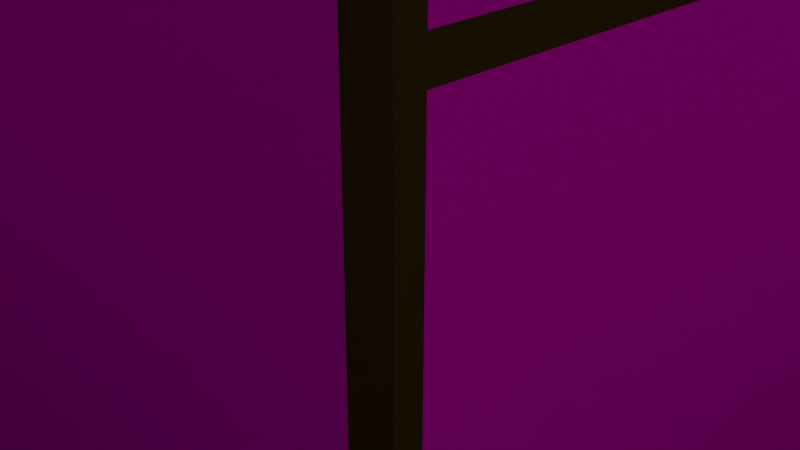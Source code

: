 # Source: house.blend  (saved by Blender 2.90.8; exported with 4.5.12 LTS)
import bpy
from mathutils import Matrix  # noqa: F401  (used for matrix-valued properties, if any)

bpy.ops.wm.read_factory_settings(use_empty=True)
scene = bpy.context.scene
scene.name = 'Scene'

# ---- collections
col_collection = bpy.data.collections.new('Collection'); scene.collection.children.link(col_collection)
col_collection_2 = bpy.data.collections.new('Collection 2'); scene.collection.children.link(col_collection_2)
col_collection_3 = bpy.data.collections.new('Collection 3'); scene.collection.children.link(col_collection_3)

# ---- images (referenced by path relative to the original .blend; pixels are not part of the script)
import os
ASSET_DIR = os.environ.get("B2B_ASSET_DIR", "")  # directory of the original .blend (textures are referenced by path, not embedded)
HERE = os.path.dirname(os.path.abspath(__file__))  # packed textures are extracted next to this script under _unpacked/

def load_image(name, relpath, width, height, colorspace="sRGB"):
    """Load a texture the original file referenced (path relative to the .blend, or extracted next to this script)."""
    p = next((c for c in (os.path.join(HERE, relpath), os.path.join(ASSET_DIR, relpath)) if relpath and os.path.exists(c)), "")
    if p:
        img = bpy.data.images.load(p, check_existing=True)
        img.name = name
    else:  # same state as the original file: an image datablock whose file is absent (Cycles renders it pink)
        img = bpy.data.images.new(name, width, height)
        img.source = "FILE"
        img.filepath = "//" + (relpath or name)
    img.colorspace_settings.name = colorspace
    return img
img_woodflooringmerbaubrickbondnatural001_col_3k_jpg_001 = load_image('WoodFlooringMerbauBrickBondNatural001_COL_3K.jpg.001', 'WoodFlooringMerbauBrickBondNatural001_COL_3K.jpg', 1024, 1024, 'sRGB')
img_woodflooringmerbaubrickbondnatural001_gloss_3k_jpg_001 = load_image('WoodFlooringMerbauBrickBondNatural001_GLOSS_3K.jpg.001', 'WoodFlooringMerbauBrickBondNatural001_GLOSS_3K.jpg', 1024, 1024, 'sRGB')
img_woodflooringmerbaubrickbondnatural001_nrm_3k_png_001 = load_image('WoodFlooringMerbauBrickBondNatural001_NRM_3K.png.001', 'WoodFlooringMerbauBrickBondNatural001_NRM_3K.png', 1024, 1024, 'sRGB')
img_stonebricksbeige015_col_3k_jpg_001 = load_image('StoneBricksBeige015_COL_3K.jpg.001', 'StoneBricksBeige015_COL_3K.jpg', 1024, 1024, 'sRGB')
img_stonebricksbeige015_gloss_3k_jpg = load_image('StoneBricksBeige015_GLOSS_3K.jpg', 'StoneBricksBeige015/StoneBricksBeige015/REGULAR/3K/StoneBricksBeige015_GLOSS_3K.jpg', 1024, 1024, 'Non-Color')
img_stonebricksbeige015_nrm_3k_jpg = load_image('StoneBricksBeige015_NRM_3K.jpg', 'StoneBricksBeige015_NRM_3K.jpg', 1024, 1024, 'Non-Color')

# ---- materials (node trees are filled in below, after node groups)
mat_material_001 = bpy.data.materials.new('Material.001')
mat_material_001.use_transparent_shadow = False
mat_material_004 = bpy.data.materials.new('Material.004')
mat_material_004.use_transparent_shadow = False
mat_material_004.diffuse_color = (0.07836, 0.0262, 0.009518, 1.0)
mat_material_004.roughness = 0.4395
mat_material_004.specular_intensity = 0.09868
mat_material_003 = bpy.data.materials.new('Material.003')
mat_material_003.use_transparent_shadow = False
mat_material_002 = bpy.data.materials.new('Material.002')
mat_material_002.use_transparent_shadow = False

# ---- material node trees
mat_material_001.use_nodes = True; mat_material_001.node_tree.nodes.clear()
_N = mat_material_001.node_tree.nodes; _L = mat_material_001.node_tree.links
n0 = _N.new('ShaderNodeBsdfPrincipled'); n0.name = 'Principled BSDF'; n0.location = (10, 300)
n0.distribution = 'GGX'
n0.subsurface_method = 'BURLEY'
n0.inputs[0].default_value = (0.3763, 0.8, 0.2222, 1.0)
n0.inputs[3].default_value = 1.45
n0.inputs[27].default_value = (0.0, 0.0, 0.0, 1.0)
n0.inputs[28].default_value = 1.0
n1 = _N.new('ShaderNodeOutputMaterial'); n1.name = 'Material Output'; n1.location = (300, 300)
_L.new(n0.outputs[0], n1.inputs[0])
n1.is_active_output = True
mat_material_003.use_nodes = True; mat_material_003.node_tree.nodes.clear()
_N = mat_material_003.node_tree.nodes; _L = mat_material_003.node_tree.links
n0 = _N.new('ShaderNodeOutputMaterial'); n0.name = 'Material Output'; n0.location = (508, 300)
n1 = _N.new('ShaderNodeTexImage'); n1.name = 'Image Texture'; n1.location = (-339, 347)
n1.image = img_stonebricksbeige015_col_3k_jpg_001
n2 = _N.new('ShaderNodeInvert'); n2.name = 'Invert'; n2.location = (-2, 96)
n3 = _N.new('ShaderNodeTexCoord'); n3.name = 'Texture Coordinate'; n3.location = (-736, 180)
n4 = _N.new('ShaderNodeMapping'); n4.name = 'Mapping'; n4.location = (-522, 213)
n4.inputs[1].default_value = (-9.6, 0.0, 0.0)
n4.inputs[2].default_value = (1.157, 0.0, 0.0)
n4.inputs[3].default_value = (4.4, 4.9, 2.3)
n5 = _N.new('ShaderNodeMapping'); n5.name = 'Mapping.001'; n5.location = (-542, -157)
n5.inputs[1].default_value = (-4.5, 0.0, 0.0)
n5.inputs[2].default_value = (1.131, -0.384, 0.3997)
n5.inputs[3].default_value = (4.4, 4.9, 2.3)
n6 = _N.new('ShaderNodeTexImage'); n6.name = 'Image Texture.002'; n6.location = (-333, 69)
n6.image = img_stonebricksbeige015_gloss_3k_jpg
n7 = _N.new('ShaderNodeNormalMap'); n7.name = 'Normal Map'; n7.location = (-36, -122)
n7.inputs[0].default_value = 0.1
n8 = _N.new('ShaderNodeTexImage'); n8.name = 'Image Texture.001'; n8.location = (-356, -238)
n8.image = img_stonebricksbeige015_nrm_3k_jpg
n9 = _N.new('ShaderNodeTexCoord'); n9.name = 'Texture Coordinate.001'; n9.location = (-734, -135)
n10 = _N.new('ShaderNodeBsdfPrincipled'); n10.name = 'Principled BSDF'; n10.location = (218, 300)
n10.distribution = 'GGX'
n10.subsurface_method = 'BURLEY'
n10.inputs[3].default_value = 1.45
n10.inputs[13].default_value = 0.0
n10.inputs[27].default_value = (0.0, 0.0, 0.0, 1.0)
n10.inputs[28].default_value = 1.0
_L.new(n10.outputs[0], n0.inputs[0])
_L.new(n4.outputs[0], n1.inputs[0])
_L.new(n3.outputs[2], n4.inputs[0])
_L.new(n8.outputs[0], n7.inputs[1])
_L.new(n6.outputs[0], n2.inputs[1])
_L.new(n2.outputs[0], n10.inputs[2])
_L.new(n5.outputs[0], n8.inputs[0])
_L.new(n7.outputs[0], n10.inputs[5])
_L.new(n9.outputs[2], n5.inputs[0])
_L.new(n1.outputs[0], n10.inputs[0])
n0.is_active_output = True
mat_material_002.use_nodes = True; mat_material_002.node_tree.nodes.clear()
_N = mat_material_002.node_tree.nodes; _L = mat_material_002.node_tree.links
n0 = _N.new('ShaderNodeOutputMaterial'); n0.name = 'Material Output'; n0.location = (560, 300)
n1 = _N.new('ShaderNodeBsdfPrincipled'); n1.name = 'Principled BSDF'; n1.location = (10, 300)
n1.distribution = 'GGX'
n1.subsurface_method = 'BURLEY'
n1.inputs[0].default_value = (0.0, 0.0, 0.0, 1.0)
n1.inputs[3].default_value = 1.45
n1.inputs[27].default_value = (0.0, 0.0, 0.0, 1.0)
n1.inputs[28].default_value = 1.0
_L.new(n1.outputs[0], n0.inputs[0])
n0.is_active_output = True

# ---- world
world_world = bpy.data.worlds.new('World'); scene.world = world_world
world_world.use_nodes = True; world_world.node_tree.nodes.clear()
_N = world_world.node_tree.nodes; _L = world_world.node_tree.links
n0 = _N.new('ShaderNodeOutputWorld'); n0.name = 'World Output'; n0.location = (300, 300)
n1 = _N.new('ShaderNodeBackground'); n1.name = 'Background'; n1.location = (10, 300)
n1.inputs[0].default_value = (0.05088, 0.05088, 0.05088, 1.0)
_L.new(n1.outputs[0], n0.inputs[0])
n0.is_active_output = True
world_world.color = (0.05088, 0.05088, 0.05088)
world_world.use_sun_shadow = False
world_world.sun_shadow_jitter_overblur = 0.0

# ---- cameras
cam_camera = bpy.data.cameras.new('Camera')
cam_camera.clip_end = 100.0
cam_camera.ortho_scale = 7.314

# ---- lights
light_point = bpy.data.lights.new('Point', 'POINT')
light_point.transmission_factor = 0.0
light_point.energy = 8e+05
light_point.shadow_soft_size = 0.25
light_point.shadow_maximum_resolution = 0.006
light_point.use_absolute_resolution = True

# ---- meshes
me_plane = bpy.data.meshes.new('Plane')
me_plane.from_pydata([(-1.0, -1.0, 0.0), (1.0, -1.0, 0.0), (-1.0, 1.0, 0.0), (1.0, 1.0, 0.0)], [], [(0, 1, 3, 2)])
_uv = me_plane.uv_layers.new(name='UVMap')
_uv.uv.foreach_set('vector', [0.0, 0.0, 1.0, 0.0, 1.0, 1.0, 0.0, 1.0])
me_plane.materials.append(mat_material_001)
me_plane.use_remesh_fix_poles = True
me_plane.use_remesh_preserve_attributes = False
me_plane.use_mirror_vertex_groups = False
me_plane.update()
me_cube_004 = bpy.data.meshes.new('Cube.004')
me_cube_004.from_pydata([(-5.332, -5.972, -8.801), (5.375, -5.972, -8.801), (-5.332, 8.161, -8.801), (5.375, 8.161, -8.801), (-6.841, -6.258, -2.606), (-6.658, -6.258, -2.035), (-6.841, 8.554, -2.606), (-6.658, 8.554, -2.035), (6.841, -6.258, -2.606), (6.658, -6.258, -2.035), (6.841, 8.554, -2.606), (6.658, 8.554, -2.035), (0.0, -6.216, 2.668), (0.0, -6.216, 3.326), (0.0, 8.531, 2.668), (0.0, 8.531, 3.326), (0.3777, -5.972, 3.022), (-4.768e-07, -5.972, 3.022), (0.3777, 8.161, 3.022), (2.384e-07, 8.161, 3.022), (-5.332, -5.972, -1.442), (5.375, -5.972, -1.476), (0.0, -5.972, 2.668), (5.375, -5.972, -1.002), (0.0, 8.161, 2.668), (-5.332, 8.161, -1.442), (5.375, 8.161, -1.476), (5.375, 8.161, -1.002), (1.015, 8.161, 1.886), (1.011, 8.161, -8.801), (-0.9803, 8.161, 1.913), (-1.007, 8.161, -8.801), (-5.332, 8.161, -4.616), (5.375, 8.161, -4.612), (1.013, 8.161, -4.591), (-0.9974, 8.161, -4.599), (1.168, 8.161, 1.768), (1.165, 8.161, -8.801), (1.166, 8.161, -4.59), (-1.155, 8.161, -8.801), (-1.13, 8.161, 1.797), (-1.146, 8.161, -4.6), (5.375, 8.161, -4.445), (1.166, 8.161, -4.414), (-5.332, 8.161, -4.45), (-1.146, 8.161, -4.427), (1.013, 8.161, -4.415), (-0.997, 8.161, -4.426), (5.375, 8.161, -4.42), (5.375, -5.972, -5.169), (5.375, -0.0007314, -5.158), (5.375, 0.03078, -1.476), (5.375, 2.085, -1.476), (5.375, 2.079, -5.155), (5.375, 0.01516, -2.683), (5.375, 2.081, -2.676), (5.375, 2.081, -2.803), (5.375, 0.01433, -2.813), (5.375, 0.1576, -2.682), (5.375, 0.1576, -2.813), (5.375, 0.1577, -5.158), (5.375, 0.0004604, -4.973), (5.375, 0.1577, -4.973), (5.375, 2.08, -4.973), (5.375, 1.927, -2.677), (5.375, 1.927, -2.804), (5.375, 1.919, -4.973), (5.375, 1.918, -5.155), (0.3631, 8.161, 2.388), (0.3358, 8.161, -4.419), (-0.3693, 8.161, 2.384), (-0.2977, 8.161, -4.422), (0.3565, 8.161, 0.7516), (-0.3521, 8.161, 0.7525), (-0.3416, 8.161, -0.2439), (0.3525, 8.161, -0.2311), (-0.983, 8.161, 0.8813), (0.357, 8.161, 0.8813), (1.014, 8.161, 0.8814), (-0.3534, 8.161, 0.8813), (-0.3407, 8.161, -0.3331), (0.3521, 8.161, -0.3294), (-0.9862, 8.161, -0.3367), (1.014, 8.161, -0.3257), (0.4425, 8.161, -0.3289), (0.4423, 8.161, 0.8813), (-0.4522, 8.161, 0.8813), (-0.4523, 8.161, -0.3338), (0.3777, 4.369, 3.022), (5.375, 4.369, -1.002), (0.3777, 5.941, 3.022), (5.375, 5.941, -1.002), (-6.841, 1.148, -2.606), (2.163, -5.972, 1.584), (2.163, 8.161, 1.584), (2.163, 4.369, 1.584), (2.163, 5.941, 1.584), (3.584, 8.161, 0.44), (3.584, -5.972, 0.44), (3.584, 4.369, 0.44), (3.584, 5.941, 0.44), (3.586, 4.375, 3.997), (2.155, 4.375, 3.999), (3.586, 5.935, 3.997), (2.155, 5.935, 3.999), (2.3, 5.935, 3.999), (2.3, 4.375, 3.999), (3.439, 5.935, 3.998), (3.439, 4.375, 3.998), (2.3, 5.794, 3.999), (3.586, 5.794, 3.997), (3.439, 5.794, 3.998), (2.155, 5.794, 3.999), (2.155, 4.54, 3.999), (2.3, 4.54, 3.999), (3.439, 4.54, 3.998), (2.299, 5.794, 3.282), (3.438, 5.794, 3.281), (2.299, 4.54, 3.282), (3.438, 4.54, 3.281), (5.21, 0.1576, -2.813), (5.21, 0.1577, -4.973), (5.21, 1.927, -2.804), (5.21, 1.919, -4.973), (4.974, 0.1576, -2.813), (4.974, 0.1577, -4.973), (4.974, 1.927, -2.804), (4.974, 1.919, -4.973), (-0.3416, 8.014, -0.2439), (-0.3521, 8.014, 0.7525), (0.3565, 8.014, 0.7516), (0.3525, 8.014, -0.2311), (1.013, 7.858, -4.591), (1.011, 7.858, -8.801), (-1.007, 7.858, -8.801), (-0.9974, 7.858, -4.599), (-5.332, -5.972, -2.926), (-5.332, 8.161, -2.929), (-5.332, -5.972, -4.344), (-5.332, 8.161, -4.344), (-5.315, 2.023, -3.034), (-5.315, 2.023, -4.238), (-5.315, 0.7357, -3.033), (-5.315, 0.7357, -4.238), (-5.332, 2.129, -2.928), (-5.332, 2.129, -4.344), (-5.332, 0.6298, -2.927), (-5.332, 0.6298, -4.344), (-5.315, 2.129, -2.928), (-5.315, 2.129, -4.344), (-5.315, 0.6298, -2.927), (-5.315, 0.6298, -4.344), (-5.102, 2.023, -3.034), (-5.102, 2.023, -4.238), (-5.102, 0.7357, -3.033), (-5.102, 0.7357, -4.238), (-5.332, 5.031, -3.042), (-5.332, 5.031, -4.23), (-5.332, 3.75, -3.041), (-5.332, 3.75, -4.23), (-5.332, -2.403, -3.05), (-5.332, -2.403, -4.22), (-5.332, -1.144, -3.051), (-5.332, -1.144, -4.22), (-5.332, 5.145, -4.344), (-5.332, 5.145, -2.928), (-5.332, 3.637, -2.928), (-5.332, 3.637, -4.344), (-5.332, -1.021, -2.927), (-5.332, -2.527, -2.927), (-5.332, -1.021, -4.344), (-5.332, -2.527, -4.344), (-5.096, 5.031, -4.23), (-5.096, 5.031, -3.042), (-5.096, 3.75, -3.041), (-5.096, 3.75, -4.23), (-5.147, 5.031, -4.23), (-5.147, 5.031, -3.042), (-5.147, 3.75, -3.041), (-5.147, 3.75, -4.23), (-5.127, -1.144, -3.051), (-5.127, -2.403, -3.05), (-5.127, -1.144, -4.22), (-5.127, -2.403, -4.22), (5.375, -5.972, -3.701), (5.375, 0.008514, -3.718), (5.375, 8.161, -5.081), (-5.332, -5.972, -6.572), (5.375, 8.161, -5.269), (5.375, -5.972, -5.334), (5.375, -5.847, -3.702), (5.375, -5.849, -5.169), (5.375, -5.849, -5.333), (5.375, -5.854, -8.801), (5.375, -5.859, -1.476), (5.375, 8.0, -1.476), (5.375, 7.997, -5.27), (5.375, 7.997, -5.083), (5.375, 7.994, -8.801), (5.162, -5.972, -8.801), (5.162, -5.972, -1.311), (-5.154, -5.972, -8.801), (-5.164, -5.972, -1.313), (-5.332, -5.793, -2.926), (-5.332, -5.8, -4.344), (-5.332, -5.822, -8.801), (-5.332, -5.808, -1.442), (-5.332, 7.998, -8.801), (-5.332, 8.018, -1.442), (-5.332, 8.014, -2.929), (-5.332, 8.01, -4.344), (5.202, 8.161, -1.343), (5.186, 8.161, -4.443), (5.185, 8.161, -4.611), (5.163, 8.161, -8.801), (-5.137, 8.161, -4.449), (-5.154, 8.161, -1.305), (-5.114, 8.161, -8.801), (-5.136, 8.161, -4.615), (-2.869, 8.541, 1.016), (-2.552, 8.54, 0.7004), (-2.625, -5.926, 0.6285), (0.0, -5.894, 2.668)], [(14, 12)], [(0, 205, 207, 2, 217, 39, 31, 29, 37, 214, 3, 198, 193, 1, 199, 201), (0, 201, 202, 20, 136, 138, 187), (1, 193, 192, 189), (2, 207, 210, 139, 44, 32), (37, 29, 34, 38), (4, 5, 7, 6, 92), (12, 13, 5, 4), (6, 220, 14, 24, 70, 30, 40, 216, 25, 208, 206, 20, 202, 22, 12, 4, 92), (8, 10, 11, 9), (10, 14, 15, 11), (14, 24, 19, 17, 22, 12, 13, 15), (12, 8, 9, 13), (10, 8, 12, 22, 200, 21, 194, 51, 52, 195, 26, 211, 36, 28, 68, 24, 14), (15, 18, 94, 97, 27, 91, 89, 23, 9, 11), (9, 23, 98, 93, 16, 88, 90, 18, 15, 13), (100, 91, 27, 97), (14, 220, 221, 222), (28, 78, 85, 77, 68), (40, 45, 215, 216), (41, 35, 31, 39), (38, 34, 46, 43), (33, 213, 212, 42), (3, 214, 213, 33, 186, 188), (32, 218, 217, 2), (30, 76, 82, 47, 45, 40), (43, 46, 83, 78, 28, 36), (47, 71, 69, 46, 34, 35), (45, 47, 35, 41), (42, 212, 211, 26, 48), (44, 215, 218, 32), (29, 31, 134, 133), (49, 191, 190, 184), (51, 54, 58, 64, 55, 52), (55, 64, 65, 56), (56, 65, 66, 63), (59, 58, 54, 57), (60, 62, 61, 50), (61, 62, 59, 57, 185), (63, 66, 67, 53), (67, 66, 62, 60), (65, 64, 58, 59), (62, 66, 123, 121), (68, 77, 79, 70, 24), (70, 79, 86, 76, 30), (73, 72, 130, 129), (74, 75, 81, 80), (79, 77, 72, 73), (76, 86, 87, 82), (77, 85, 84, 81, 75, 72), (82, 87, 80, 71, 47), (81, 84, 83, 46, 69), (80, 81, 69, 71), (84, 85, 78, 83), (87, 86, 79, 73, 74, 80), (98, 23, 89, 99), (99, 89, 91, 100), (88, 95, 96, 90), (16, 93, 95, 88), (90, 96, 94, 18), (96, 95, 102, 113, 112, 104), (93, 98, 99, 95), (96, 100, 97, 94), (102, 106, 114, 113), (95, 99, 101, 108, 106, 102), (99, 100, 103, 110, 101), (100, 96, 104, 105, 107, 103), (105, 109, 111, 107), (107, 111, 110, 103), (112, 109, 105, 104), (109, 114, 118, 116), (110, 111, 115, 108, 101), (113, 114, 109, 112), (115, 114, 106, 108), (117, 116, 118, 119), (114, 115, 119, 118), (115, 111, 117, 119), (111, 109, 116, 117), (123, 122, 126, 127), (59, 62, 121, 120), (65, 59, 120, 122), (66, 65, 122, 123), (127, 126, 124, 125), (122, 120, 124, 126), (121, 123, 127, 125), (120, 121, 125, 124), (129, 130, 131, 128), (75, 74, 128, 131), (74, 73, 129, 128), (72, 75, 131, 130), (132, 133, 134, 135), (34, 29, 133, 132), (31, 35, 135, 134), (35, 34, 132, 135), (137, 209, 208, 25), (167, 145, 144, 166), (143, 142, 154, 155), (169, 171, 204, 203), (149, 148, 144, 145), (148, 150, 146, 144), (151, 149, 145, 147), (150, 151, 147, 146), (141, 140, 148, 149), (140, 142, 150, 148), (143, 141, 149, 151), (142, 143, 151, 150), (152, 153, 155, 154), (142, 140, 152, 154), (141, 143, 155, 153), (140, 141, 153, 152), (139, 210, 209, 137), (156, 157, 172, 173), (162, 163, 182, 180), (146, 147, 170, 168), (157, 156, 165, 164), (156, 158, 166, 165), (159, 157, 164, 167), (158, 159, 167, 166), (162, 160, 169, 168), (161, 163, 170, 171), (160, 161, 171, 169), (163, 162, 168, 170), (172, 175, 179, 176), (159, 158, 174, 175), (158, 156, 173, 174), (157, 159, 175, 172), (176, 179, 178, 177), (173, 172, 176, 177), (175, 174, 178, 179), (174, 173, 177, 178), (180, 182, 183, 181), (163, 161, 183, 182), (161, 160, 181, 183), (160, 162, 180, 181), (184, 190, 194, 21), (26, 195, 197, 186, 33, 42, 48), (189, 192, 191, 49), (190, 191, 50, 61, 185), (192, 193, 198, 196), (191, 192, 196, 197, 53, 67, 60, 50), (194, 190, 185, 57, 54, 51), (197, 195, 52, 55, 56, 63, 53), (196, 198, 3, 188), (197, 196, 188, 186), (200, 199, 1, 189, 49, 184, 21), (202, 201, 199, 200, 22), (203, 204, 138, 136), (204, 205, 0, 187, 138), (206, 203, 136, 20), (208, 209, 165, 166, 144, 146, 168, 169, 203, 206), (210, 207, 205, 204, 171, 170, 147, 145, 167, 164), (209, 210, 164, 165), (212, 213, 38, 43), (211, 212, 43, 36), (213, 214, 37, 38), (216, 215, 44, 139, 137, 25), (218, 215, 45, 41), (217, 218, 41, 39), (20, 221, 220, 6, 92, 4), (7, 219, 15, 14, 220, 6), (222, 221, 20, 12, 22), (5, 13, 15, 219, 7)])
me_cube_004.polygons.foreach_set('material_index', [0, 0, 0, 0, 0, 0, 0, 0, 0, 0, 0, 0, 0, 0, 0, 0, 1, 1, 1, 0, 0, 0, 0, 0, 1, 1, 0, 0, 0, 0, 0, 0, 1, 0, 0, 0, 0, 0, 0, 0, 0, 0, 1, 1, 0, 0, 0, 1, 0, 1, 1, 1, 1, 0, 0, 0, 0, 0, 0, 1, 0, 0, 1, 1, 1, 1, 1, 1, 1, 1, 1, 1, 1, 2, 1, 1, 1, 0, 0, 0, 0, 2, 0, 0, 0, 2, 0, 0, 0, 2, 0, 0, 0, 0, 1, 0, 1, 1, 1, 1, 1, 0, 0, 0, 0, 2, 0, 0, 0, 0, 0, 0, 1, 0, 0, 0, 0, 0, 0, 0, 0, 1, 0, 0, 0, 2, 1, 1, 1, 2, 0, 0, 0, 0, 0, 0, 1, 1, 0, 1, 1, 0, 0, 0, 1, 0, 0, 0, 1, 1, 1, 1, 1, 1, 0, 1, 1, 1, 0, 1, 0])
_uv = me_cube_004.uv_layers.new(name='UVMap')
_uv.uv.foreach_set('vector', [0.3622, 0.6108, 0.3577, 0.611, 0.005611, 0.6124, 0.001453, 0.6124, 0.001432, 0.6068, 0.001047, 0.506, 0.001074, 0.4992, 0.001127, 0.4476, 0.0003854, 0.441, 0.001118, 0.3389, 0.001156, 0.3335, 0.0054, 0.3336, 0.359, 0.3361, 0.3622, 0.3361, 0.3622, 0.342, 0.3619, 0.6055, 0.3253, 0.1163, 0.3225, 0.1199, 0.1705, 0.001758, 0.1758, 0.0003854, 0.206, 0.02376, 0.2348, 0.04609, 0.28, 0.08119, 0.3207, 0.6138, 0.3206, 0.6168, 0.2316, 0.6164, 0.2316, 0.6132, 0.3819, 0.6602, 0.386, 0.6601, 0.3897, 0.7701, 0.386, 0.7702, 0.3859, 0.7676, 0.3857, 0.7635, 0.7306, 0.004567, 0.7337, 0.004623, 0.7326, 0.1068, 0.7288, 0.107, 0.9045, 0.0003854, 0.9199, 0.0003854, 0.9199, 0.3811, 0.9045, 0.3811, 0.9045, 0.1907, 0.7627, 0.6596, 0.7758, 0.649, 0.7758, 0.8686, 0.7674, 0.8815, 0.7792, 0.4262, 0.7792, 0.5653, 0.7792, 0.6482, 0.7697, 0.6482, 0.7696, 0.6362, 0.7696, 0.6164, 0.7696, 0.6115, 0.7692, 0.4809, 0.7692, 0.4752, 0.7655, 0.4752, 0.4102, 0.4761, 0.9346, 0.1742, 0.9347, 0.1677, 0.9355, 0.0003854, 0.9417, 0.0004154, 0.9417, 0.2221, 0.5888, 0.4267, 0.384, 0.4008, 0.3819, 0.02702, 0.3984, 0.03372, 0.3992, 0.3942, 0.3819, 0.02702, 0.6051, 0.0003854, 0.6183, 0.01398, 0.3984, 0.03372, 0.363, 0.7126, 0.363, 0.7031, 0.3721, 0.7031, 0.3721, 0.3398, 0.363, 0.3398, 0.363, 0.3335, 0.3799, 0.3335, 0.3799, 0.7126, 0.6052, 0.4254, 0.384, 0.4008, 0.3992, 0.3942, 0.6183, 0.4117, 0.3812, 0.267, 0.0003854, 0.266, 0.002053, 0.04394, 0.008317, 0.04395, 0.007862, 0.2115, 0.007843, 0.2184, 0.01077, 0.2184, 0.1622, 0.2188, 0.215, 0.219, 0.367, 0.2194, 0.3712, 0.2194, 0.3712, 0.2138, 0.3715, 0.08285, 0.3716, 0.07788, 0.3716, 0.05672, 0.3716, 0.04493, 0.3812, 0.04496, 0.6183, 0.01398, 0.6047, 0.02563, 0.5428, 0.03099, 0.4948, 0.03528, 0.4374, 0.04009, 0.4406, 0.09391, 0.4419, 0.1336, 0.4386, 0.3902, 0.3992, 0.3942, 0.3984, 0.03372, 0.3992, 0.3942, 0.4386, 0.3902, 0.4966, 0.3948, 0.5443, 0.3989, 0.6053, 0.404, 0.6053, 0.1291, 0.6051, 0.08709, 0.6047, 0.02563, 0.6183, 0.01398, 0.6183, 0.4117, 0.4982, 0.09143, 0.4406, 0.09391, 0.4374, 0.04009, 0.4948, 0.03528, 0.2224, 0.9932, 0.1395, 0.9935, 0.1369, 0.6217, 0.2224, 0.6225, 0.7364, 0.2817, 0.7358, 0.2547, 0.7509, 0.2544, 0.753, 0.2543, 0.7546, 0.2953, 0.7955, 0.2781, 0.794, 0.1091, 0.8983, 0.1106, 0.8991, 0.1924, 0.794, 0.1046, 0.7901, 0.1043, 0.7954, 0.0003854, 0.7991, 0.0005541, 0.7288, 0.107, 0.7326, 0.1068, 0.733, 0.1115, 0.7288, 0.1116, 0.6199, 0.1069, 0.6248, 0.107, 0.6248, 0.1114, 0.6199, 0.1113, 0.6226, 0.0004637, 0.6279, 0.0005939, 0.6248, 0.107, 0.6199, 0.1069, 0.6203, 0.09484, 0.6204, 0.09004, 0.9033, 0.1063, 0.8983, 0.1063, 0.8983, 0.0005537, 0.9038, 0.0005776, 0.7914, 0.2813, 0.7912, 0.2532, 0.7909, 0.2201, 0.7901, 0.1091, 0.794, 0.1091, 0.7955, 0.2781, 0.7288, 0.1116, 0.733, 0.1115, 0.7352, 0.2223, 0.7358, 0.2547, 0.7364, 0.2817, 0.7322, 0.2786, 0.7901, 0.1091, 0.7701, 0.1093, 0.7526, 0.1103, 0.733, 0.1115, 0.7326, 0.1068, 0.7901, 0.1043, 0.794, 0.1091, 0.7901, 0.1091, 0.7901, 0.1043, 0.794, 0.1046, 0.6199, 0.1113, 0.6248, 0.1114, 0.6236, 0.1932, 0.619, 0.1896, 0.6198, 0.1119, 0.9033, 0.1105, 0.8983, 0.1106, 0.8983, 0.1063, 0.9033, 0.1063, 0.7337, 0.004623, 0.7954, 0.0003854, 0.7886, 0.01069, 0.7422, 0.01224, 0.8753, 0.9619, 0.8753, 0.9587, 0.913, 0.9587, 0.913, 0.9619, 0.8005, 0.3976, 0.7695, 0.398, 0.7695, 0.3944, 0.7696, 0.3489, 0.7696, 0.3449, 0.8005, 0.3448, 0.6878, 0.4211, 0.6878, 0.4251, 0.6845, 0.4251, 0.6845, 0.4211, 0.3583, 0.8153, 0.3543, 0.8153, 0.3542, 0.7596, 0.3583, 0.7596, 0.6886, 0.4211, 0.6919, 0.4211, 0.6919, 0.4248, 0.6886, 0.4248, 0.6651, 0.4211, 0.6698, 0.4211, 0.6698, 0.4252, 0.6651, 0.4252, 0.3591, 0.7596, 0.3631, 0.7596, 0.3631, 0.8151, 0.3594, 0.8151, 0.3593, 0.7918, 0.7065, 0.4212, 0.7023, 0.4212, 0.7023, 0.4166, 0.7065, 0.4166, 0.6191, 0.4212, 0.619, 0.4166, 0.6643, 0.4166, 0.6643, 0.4213, 0.364, 0.7596, 0.3672, 0.7596, 0.3672, 0.805, 0.3639, 0.8051, 0.6771, 0.3093, 0.7311, 0.3036, 0.7266, 0.3099, 0.6825, 0.3136, 0.7546, 0.2953, 0.753, 0.2543, 0.774, 0.2533, 0.7749, 0.2947, 0.7648, 0.3029, 0.7749, 0.2947, 0.774, 0.2533, 0.7767, 0.2533, 0.7912, 0.2532, 0.7914, 0.2813, 0.7739, 0.2495, 0.7531, 0.2509, 0.756, 0.2465, 0.77, 0.2464, 0.7738, 0.223, 0.753, 0.2246, 0.753, 0.2221, 0.7736, 0.2206, 0.774, 0.2533, 0.753, 0.2543, 0.7531, 0.2509, 0.7739, 0.2495, 0.7912, 0.2532, 0.7767, 0.2533, 0.7765, 0.2204, 0.7909, 0.2201, 0.753, 0.2543, 0.7509, 0.2544, 0.7508, 0.222, 0.753, 0.2221, 0.753, 0.2246, 0.7531, 0.2509, 0.7909, 0.2201, 0.7765, 0.2204, 0.7736, 0.2206, 0.7701, 0.1093, 0.7901, 0.1091, 0.753, 0.2221, 0.7508, 0.222, 0.7352, 0.2223, 0.733, 0.1115, 0.7526, 0.1103, 0.7736, 0.2206, 0.753, 0.2221, 0.7526, 0.1103, 0.7701, 0.1093, 0.7508, 0.222, 0.7509, 0.2544, 0.7358, 0.2547, 0.7352, 0.2223, 0.7765, 0.2204, 0.7767, 0.2533, 0.774, 0.2533, 0.7739, 0.2495, 0.7738, 0.223, 0.7736, 0.2206, 0.4966, 0.3948, 0.4386, 0.3902, 0.4419, 0.1336, 0.4999, 0.1316, 0.4999, 0.1316, 0.4419, 0.1336, 0.4406, 0.09391, 0.4982, 0.09143, 0.6053, 0.1291, 0.5471, 0.1304, 0.5467, 0.08959, 0.6051, 0.08709, 0.6053, 0.404, 0.5443, 0.3989, 0.5471, 0.1304, 0.6053, 0.1291, 0.6051, 0.08709, 0.5466, 0.08867, 0.5428, 0.03099, 0.6047, 0.02563, 0.8315, 0.3036, 0.8315, 0.344, 0.7695, 0.3439, 0.7695, 0.3396, 0.7695, 0.3074, 0.7695, 0.3038, 0.5443, 0.3989, 0.4966, 0.3948, 0.4999, 0.1316, 0.5471, 0.1304, 0.5466, 0.08867, 0.4982, 0.09143, 0.4948, 0.03528, 0.5428, 0.03099, 0.6749, 0.4211, 0.6749, 0.4249, 0.6706, 0.4249, 0.6706, 0.4211, 0.3217, 0.6425, 0.3582, 0.6132, 0.3582, 0.7046, 0.3544, 0.7046, 0.3252, 0.7046, 0.3214, 0.7046, 0.619, 0.4158, 0.619, 0.3754, 0.7105, 0.3755, 0.7105, 0.3792, 0.7105, 0.4156, 0.7687, 0.3951, 0.7321, 0.3657, 0.7319, 0.3036, 0.7356, 0.3036, 0.7649, 0.3037, 0.7687, 0.3037, 0.7561, 0.3959, 0.7597, 0.3959, 0.7597, 0.4251, 0.7561, 0.4251, 0.6756, 0.4211, 0.6792, 0.4211, 0.6792, 0.4249, 0.6756, 0.4249, 0.68, 0.4211, 0.6838, 0.4211, 0.6838, 0.4247, 0.68, 0.4247, 0.8012, 0.4063, 0.8012, 0.3741, 0.8197, 0.3741, 0.8197, 0.4063, 0.6651, 0.4203, 0.6651, 0.4166, 0.6973, 0.4166, 0.7015, 0.4166, 0.7015, 0.4203, 0.368, 0.7596, 0.3717, 0.7596, 0.3717, 0.7918, 0.368, 0.7918, 0.7511, 0.4251, 0.7511, 0.3959, 0.7553, 0.3959, 0.7553, 0.4251, 0.3534, 0.7918, 0.3241, 0.7918, 0.3241, 0.7596, 0.3534, 0.7596, 0.8012, 0.3741, 0.8012, 0.3448, 0.8197, 0.3448, 0.8197, 0.3741, 0.7297, 0.3754, 0.7297, 0.4076, 0.7112, 0.4076, 0.7112, 0.3754, 0.7503, 0.3959, 0.7503, 0.4251, 0.7319, 0.4251, 0.7319, 0.3959, 0.6192, 0.3694, 0.619, 0.3036, 0.627, 0.3111, 0.6259, 0.3619, 0.677, 0.3717, 0.6771, 0.3093, 0.6825, 0.3136, 0.6815, 0.3655, 0.7311, 0.3661, 0.677, 0.3717, 0.6815, 0.3655, 0.7257, 0.3619, 0.7311, 0.3036, 0.7311, 0.3661, 0.7257, 0.3619, 0.7266, 0.3099, 0.3799, 0.7586, 0.3241, 0.7588, 0.3244, 0.7133, 0.3799, 0.7133, 0.619, 0.3036, 0.6762, 0.309, 0.6695, 0.3165, 0.627, 0.3111, 0.6762, 0.3746, 0.6192, 0.3694, 0.6259, 0.3619, 0.6682, 0.3671, 0.6762, 0.309, 0.6762, 0.3746, 0.6682, 0.3671, 0.6695, 0.3165, 0.77, 0.2464, 0.756, 0.2465, 0.757, 0.2277, 0.7709, 0.2275, 0.753, 0.2246, 0.7738, 0.223, 0.7709, 0.2275, 0.757, 0.2277, 0.7738, 0.223, 0.7739, 0.2495, 0.77, 0.2464, 0.7709, 0.2275, 0.7531, 0.2509, 0.753, 0.2246, 0.757, 0.2277, 0.756, 0.2465, 0.7397, 0.09739, 0.7422, 0.01224, 0.7886, 0.01069, 0.7822, 0.09766, 0.7326, 0.1068, 0.7337, 0.004623, 0.7422, 0.01224, 0.7397, 0.09739, 0.7954, 0.0003854, 0.7901, 0.1043, 0.7822, 0.09766, 0.7886, 0.01069, 0.7901, 0.1043, 0.7326, 0.1068, 0.7397, 0.09739, 0.7822, 0.09766, 0.3866, 0.8052, 0.3902, 0.8051, 0.3902, 0.8415, 0.3867, 0.8415, 0.5006, 0.7683, 0.5413, 0.767, 0.5431, 0.8059, 0.5018, 0.8063, 0.5786, 0.771, 0.5786, 0.8019, 0.5734, 0.798, 0.5743, 0.7765, 0.6706, 0.8063, 0.6688, 0.767, 0.7571, 0.7672, 0.757, 0.8051, 0.5422, 0.7676, 0.5437, 0.8051, 0.5431, 0.8059, 0.5413, 0.767, 0.5437, 0.8051, 0.5821, 0.8053, 0.583, 0.8059, 0.5431, 0.8059, 0.5808, 0.7688, 0.5422, 0.7676, 0.5413, 0.767, 0.5814, 0.768, 0.5821, 0.8053, 0.5808, 0.7688, 0.5814, 0.768, 0.583, 0.8059, 0.5458, 0.7712, 0.5459, 0.8028, 0.5437, 0.8051, 0.5422, 0.7676, 0.5459, 0.8028, 0.5786, 0.8019, 0.5821, 0.8053, 0.5437, 0.8051, 0.5786, 0.771, 0.5458, 0.7712, 0.5422, 0.7676, 0.5808, 0.7688, 0.5786, 0.8019, 0.5786, 0.771, 0.5808, 0.7688, 0.5821, 0.8053, 0.5503, 0.7971, 0.5512, 0.7752, 0.5743, 0.7765, 0.5734, 0.798, 0.5786, 0.8019, 0.5459, 0.8028, 0.5503, 0.7971, 0.5734, 0.798, 0.5458, 0.7712, 0.5786, 0.771, 0.5743, 0.7765, 0.5512, 0.7752, 0.5459, 0.8028, 0.5458, 0.7712, 0.5512, 0.7752, 0.5503, 0.7971, 0.386, 0.7702, 0.3897, 0.7701, 0.3902, 0.8051, 0.3866, 0.8052, 0.4652, 0.8032, 0.4644, 0.7714, 0.4695, 0.7757, 0.4697, 0.7981, 0.6323, 0.8035, 0.6313, 0.7698, 0.6372, 0.7741, 0.6367, 0.7977, 0.583, 0.8059, 0.5814, 0.768, 0.628, 0.7668, 0.6296, 0.8063, 0.4644, 0.7714, 0.4652, 0.8032, 0.4628, 0.8056, 0.4613, 0.7685, 0.4652, 0.8032, 0.4987, 0.8033, 0.5018, 0.8063, 0.4628, 0.8056, 0.4981, 0.7708, 0.4644, 0.7714, 0.4613, 0.7685, 0.5006, 0.7683, 0.4987, 0.8033, 0.4981, 0.7708, 0.5006, 0.7683, 0.5018, 0.8063, 0.6323, 0.8035, 0.6671, 0.803, 0.6706, 0.8063, 0.6296, 0.8063, 0.6659, 0.7702, 0.6313, 0.7698, 0.628, 0.7668, 0.6688, 0.767, 0.6671, 0.803, 0.6659, 0.7702, 0.6688, 0.767, 0.6706, 0.8063, 0.6313, 0.7698, 0.6323, 0.8035, 0.6296, 0.8063, 0.628, 0.7668, 0.4695, 0.7757, 0.4934, 0.7761, 0.4925, 0.7772, 0.4707, 0.7767, 0.4981, 0.7708, 0.4987, 0.8033, 0.4935, 0.7989, 0.4934, 0.7761, 0.4987, 0.8033, 0.4652, 0.8032, 0.4697, 0.7981, 0.4935, 0.7989, 0.4644, 0.7714, 0.4981, 0.7708, 0.4934, 0.7761, 0.4695, 0.7757, 0.4707, 0.7767, 0.4925, 0.7772, 0.4924, 0.7979, 0.4707, 0.797, 0.4697, 0.7981, 0.4695, 0.7757, 0.4707, 0.7767, 0.4707, 0.797, 0.4934, 0.7761, 0.4935, 0.7989, 0.4924, 0.7979, 0.4925, 0.7772, 0.4935, 0.7989, 0.4697, 0.7981, 0.4707, 0.797, 0.4924, 0.7979, 0.6367, 0.7977, 0.6372, 0.7741, 0.6616, 0.7758, 0.6613, 0.7988, 0.6313, 0.7698, 0.6659, 0.7702, 0.6616, 0.7758, 0.6372, 0.7741, 0.6659, 0.7702, 0.6671, 0.803, 0.6613, 0.7988, 0.6616, 0.7758, 0.6671, 0.803, 0.6323, 0.8035, 0.6367, 0.7977, 0.6613, 0.7988, 0.913, 0.9619, 0.913, 0.9587, 0.9702, 0.959, 0.9702, 0.9619, 0.8745, 0.8076, 0.8745, 0.8118, 0.7818, 0.8118, 0.7818, 0.8078, 0.7934, 0.8077, 0.7976, 0.8076, 0.7988, 0.8076, 0.2316, 0.6132, 0.2316, 0.6164, 0.2274, 0.6163, 0.2274, 0.6132, 0.913, 0.9587, 0.8753, 0.9587, 0.8755, 0.8084, 0.8803, 0.8084, 0.9125, 0.8082, 0.2316, 0.6164, 0.3206, 0.6168, 0.3207, 0.9719, 0.2304, 0.972, 0.2274, 0.6163, 0.2316, 0.6164, 0.2304, 0.972, 0.2287, 0.9721, 0.2272, 0.9442, 0.2273, 0.8154, 0.2256, 0.7702, 0.2232, 0.766, 0.9702, 0.959, 0.913, 0.9587, 0.9125, 0.8082, 0.9358, 0.808, 0.9392, 0.808, 0.9702, 0.8076, 0.7818, 0.8118, 0.8745, 0.8118, 0.8745, 0.9638, 0.8436, 0.9639, 0.8404, 0.9639, 0.7846, 0.9639, 0.7799, 0.9639, 0.2304, 0.972, 0.3207, 0.9719, 0.3206, 0.9761, 0.2304, 0.9752, 0.2287, 0.9721, 0.2304, 0.972, 0.2304, 0.9752, 0.2279, 0.9743, 0.007862, 0.2115, 0.16, 0.3295, 0.1576, 0.3328, 0.104, 0.2929, 0.08287, 0.2766, 0.05306, 0.2535, 0.007843, 0.2184, 0.1705, 0.001758, 0.3225, 0.1199, 0.16, 0.3295, 0.007862, 0.2115, 0.008317, 0.04395, 0.757, 0.8051, 0.7571, 0.7672, 0.7616, 0.7672, 0.7618, 0.8051, 0.7571, 0.7672, 0.7579, 0.649, 0.7619, 0.649, 0.7618, 0.708, 0.7616, 0.7672, 0.7575, 0.8446, 0.757, 0.8051, 0.7618, 0.8051, 0.7619, 0.8446, 0.3902, 0.8415, 0.3902, 0.8051, 0.4628, 0.8056, 0.5018, 0.8063, 0.5431, 0.8059, 0.583, 0.8059, 0.6296, 0.8063, 0.6706, 0.8063, 0.757, 0.8051, 0.7575, 0.8446, 0.3897, 0.7701, 0.386, 0.6601, 0.7579, 0.649, 0.7571, 0.7672, 0.6688, 0.767, 0.628, 0.7668, 0.5814, 0.768, 0.5413, 0.767, 0.5006, 0.7683, 0.4613, 0.7685, 0.3902, 0.8051, 0.3897, 0.7701, 0.4613, 0.7685, 0.4628, 0.8056, 0.6248, 0.1114, 0.6248, 0.107, 0.7288, 0.107, 0.7288, 0.1116, 0.6236, 0.1932, 0.6248, 0.1114, 0.7288, 0.1116, 0.7322, 0.2786, 0.6248, 0.107, 0.6279, 0.0005939, 0.7306, 0.004567, 0.7288, 0.107, 0.8991, 0.1924, 0.8983, 0.1106, 0.9033, 0.1105, 0.9033, 0.1133, 0.9035, 0.15, 0.9038, 0.1888, 0.8983, 0.1063, 0.8983, 0.1106, 0.794, 0.1091, 0.794, 0.1046, 0.8983, 0.0005537, 0.8983, 0.1063, 0.794, 0.1046, 0.7991, 0.0005541, 0.04936, 0.6205, 0.1369, 0.6217, 0.1395, 0.9935, 0.0003854, 0.9938, 0.0003868, 0.8035, 0.0003987, 0.6132, 0.9339, 0.01325, 0.9339, 0.1383, 0.9339, 0.2329, 0.9207, 0.2223, 0.9225, 0.1395, 0.9254, 0.0003854, 0.2224, 0.6225, 0.1369, 0.6217, 0.04936, 0.6205, 0.2224, 0.6142, 0.2224, 0.6205, 0.7799, 0.4262, 0.9996, 0.4272, 0.9996, 0.8062, 0.905, 0.8065, 0.7799, 0.8068])
me_cube_004.materials.append(mat_material_004)
me_cube_004.materials.append(mat_material_003)
me_cube_004.materials.append(mat_material_002)
me_cube_004.use_remesh_fix_poles = True
me_cube_004.use_remesh_preserve_attributes = False
me_cube_004.use_mirror_vertex_groups = False
me_cube_004.update()

# ---- objects
ob_camera = bpy.data.objects.new('Camera', cam_camera)
ob_plane = bpy.data.objects.new('Plane', me_plane)
ob_point = bpy.data.objects.new('Point', light_point)
ob_cube_003 = bpy.data.objects.new('Cube.003', me_cube_004)

# ---- transforms, parenting, visibility, modifiers, constraints
ob_camera.location = (7.359, -6.926, 4.958)
ob_camera.rotation_euler = (1.109, 0.0, 0.8149)
ob_camera.lock_rotations_4d = False
ob_camera.empty_display_type = 'ARROWS'
ob_camera.color = (0.0, 0.0, 0.0, 0.0)
ob_camera.display_type = 'WIRE'
ob_camera.lineart.crease_threshold = 0.0
ob_plane.location = (0.0, 0.0, 0.0)
ob_plane.scale = (-115.3, -115.3, -115.3)
ob_plane.lineart.crease_threshold = 0.0
ob_point.location = (-26.51, 101.1, 114.4)
ob_point.lineart.crease_threshold = 0.0
ob_cube_003.location = (0.002504, 0.8894, 9.3)
ob_cube_003.lineart.crease_threshold = 0.0

# ---- collection membership
col_collection.objects.link(ob_camera)
col_collection_2.objects.link(ob_plane)
col_collection_2.objects.link(ob_point)
col_collection_3.objects.link(ob_cube_003)

# ---- scene / render settings (as saved in the file)
scene.camera = ob_camera
scene.frame_start = 1; scene.frame_end = 250; scene.frame_set(1)
scene.render.engine = 'BLENDER_EEVEE_NEXT'
scene.cycles.use_denoising = False
scene.cycles.samples = 128
scene.cycles.sampling_pattern = 'TABULATED_SOBOL'
scene.cycles.use_adaptive_sampling = False
scene.cycles.use_light_tree = False
scene.view_settings.view_transform = 'Filmic'
bpy.context.view_layer.update()
